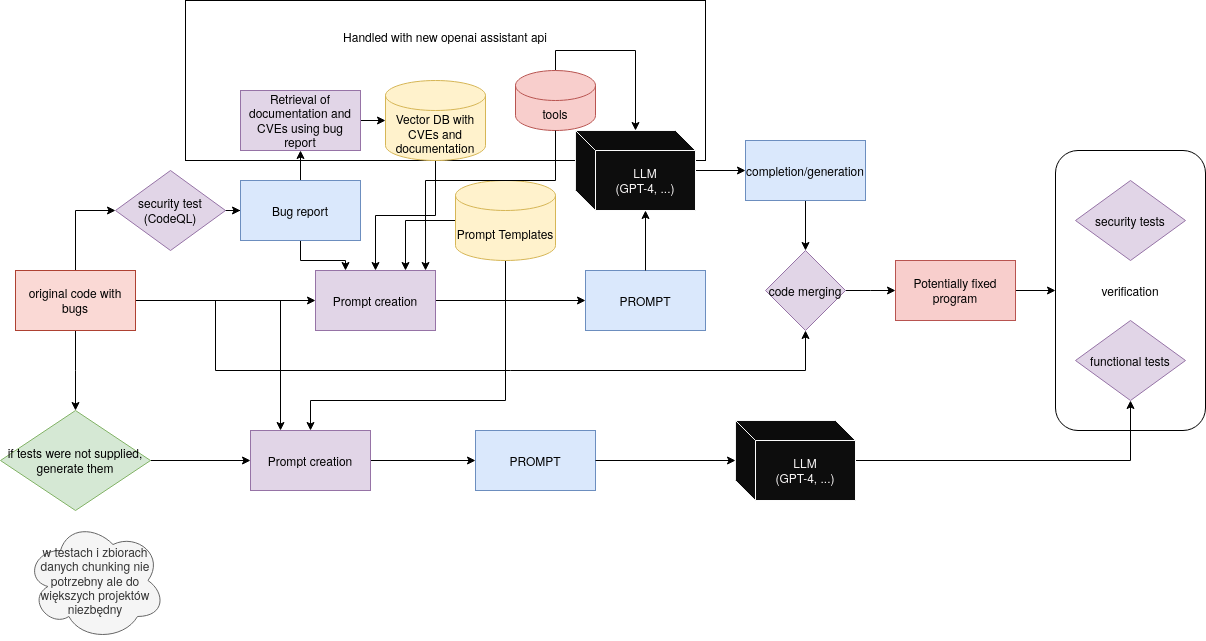

The diagram above was exported from draw.io. Its source (the exported page's mxGraphModel, read from the mxfile embedded in the PNG):
<mxGraphModel dx="1434" dy="835" grid="1" gridSize="10" guides="1" tooltips="1" connect="1" arrows="1" fold="1" page="1" pageScale="1" pageWidth="850" pageHeight="1100" math="0" shadow="0">
  <root>
    <mxCell id="0" />
    <mxCell id="1" parent="0" />
    <mxCell id="hU-8InKCtP9nK7P86rN6-2" value="&lt;div&gt;Handled with new openai assistant api&lt;/div&gt;&lt;div&gt;&lt;br&gt;&lt;/div&gt;&lt;div&gt;&lt;br&gt;&lt;/div&gt;&lt;div&gt;&lt;br&gt;&lt;/div&gt;&lt;div&gt;&lt;br&gt;&lt;/div&gt;&lt;div&gt;&lt;br&gt;&lt;/div&gt;&lt;div&gt;&lt;br&gt;&lt;/div&gt;" style="rounded=0;whiteSpace=wrap;html=1;fillColor=none;" parent="1" vertex="1">
      <mxGeometry x="250" y="120" width="520" height="160" as="geometry" />
    </mxCell>
    <mxCell id="Ab3tzTa3yzkyZwKfhWyt-38" value="verification" style="rounded=1;whiteSpace=wrap;html=1;fillColor=none;glass=0;" parent="1" vertex="1">
      <mxGeometry x="1120" y="270" width="150" height="280" as="geometry" />
    </mxCell>
    <mxCell id="Ab3tzTa3yzkyZwKfhWyt-6" value="" style="edgeStyle=orthogonalEdgeStyle;rounded=0;orthogonalLoop=1;jettySize=auto;html=1;entryX=0;entryY=0.5;entryDx=0;entryDy=0;" parent="1" source="Ab3tzTa3yzkyZwKfhWyt-3" target="Ab3tzTa3yzkyZwKfhWyt-4" edge="1">
      <mxGeometry relative="1" as="geometry">
        <mxPoint x="140" y="310" as="targetPoint" />
      </mxGeometry>
    </mxCell>
    <mxCell id="Ab3tzTa3yzkyZwKfhWyt-18" style="edgeStyle=orthogonalEdgeStyle;rounded=0;orthogonalLoop=1;jettySize=auto;html=1;entryX=0;entryY=0.5;entryDx=0;entryDy=0;" parent="1" source="Ab3tzTa3yzkyZwKfhWyt-3" target="Ab3tzTa3yzkyZwKfhWyt-17" edge="1">
      <mxGeometry relative="1" as="geometry" />
    </mxCell>
    <mxCell id="AkYnuKdeUrwlRx9NEcZZ-2" value="" style="edgeStyle=orthogonalEdgeStyle;rounded=0;orthogonalLoop=1;jettySize=auto;html=1;" edge="1" parent="1" source="Ab3tzTa3yzkyZwKfhWyt-3">
      <mxGeometry relative="1" as="geometry">
        <mxPoint x="140" y="530" as="targetPoint" />
      </mxGeometry>
    </mxCell>
    <mxCell id="AkYnuKdeUrwlRx9NEcZZ-13" style="edgeStyle=orthogonalEdgeStyle;rounded=0;orthogonalLoop=1;jettySize=auto;html=1;entryX=0.25;entryY=0;entryDx=0;entryDy=0;" edge="1" parent="1" source="Ab3tzTa3yzkyZwKfhWyt-3" target="AkYnuKdeUrwlRx9NEcZZ-6">
      <mxGeometry relative="1" as="geometry" />
    </mxCell>
    <mxCell id="Ab3tzTa3yzkyZwKfhWyt-3" value="original code with bugs" style="rounded=0;whiteSpace=wrap;html=1;fillColor=#fad9d5;strokeColor=#ae4132;" parent="1" vertex="1">
      <mxGeometry x="80" y="390" width="120" height="60" as="geometry" />
    </mxCell>
    <mxCell id="Ab3tzTa3yzkyZwKfhWyt-8" value="" style="edgeStyle=orthogonalEdgeStyle;rounded=0;orthogonalLoop=1;jettySize=auto;html=1;" parent="1" source="Ab3tzTa3yzkyZwKfhWyt-4" target="Ab3tzTa3yzkyZwKfhWyt-7" edge="1">
      <mxGeometry relative="1" as="geometry" />
    </mxCell>
    <mxCell id="Ab3tzTa3yzkyZwKfhWyt-4" value="&lt;div&gt;security test&lt;/div&gt;&lt;div&gt;(CodeQL)&lt;br&gt;&lt;/div&gt;" style="rhombus;whiteSpace=wrap;html=1;fillColor=#e1d5e7;strokeColor=#9673a6;" parent="1" vertex="1">
      <mxGeometry x="180" y="290" width="110" height="80" as="geometry" />
    </mxCell>
    <mxCell id="Ab3tzTa3yzkyZwKfhWyt-11" value="" style="edgeStyle=orthogonalEdgeStyle;rounded=0;orthogonalLoop=1;jettySize=auto;html=1;" parent="1" source="Ab3tzTa3yzkyZwKfhWyt-7" target="Ab3tzTa3yzkyZwKfhWyt-10" edge="1">
      <mxGeometry relative="1" as="geometry" />
    </mxCell>
    <mxCell id="Ab3tzTa3yzkyZwKfhWyt-19" style="edgeStyle=orthogonalEdgeStyle;rounded=0;orthogonalLoop=1;jettySize=auto;html=1;entryX=0.25;entryY=0;entryDx=0;entryDy=0;" parent="1" source="Ab3tzTa3yzkyZwKfhWyt-7" target="Ab3tzTa3yzkyZwKfhWyt-17" edge="1">
      <mxGeometry relative="1" as="geometry" />
    </mxCell>
    <mxCell id="Ab3tzTa3yzkyZwKfhWyt-7" value="Bug report" style="whiteSpace=wrap;html=1;fillColor=#dae8fc;strokeColor=#6c8ebf;" parent="1" vertex="1">
      <mxGeometry x="305" y="300" width="120" height="60" as="geometry" />
    </mxCell>
    <mxCell id="Ab3tzTa3yzkyZwKfhWyt-16" value="" style="edgeStyle=orthogonalEdgeStyle;rounded=0;orthogonalLoop=1;jettySize=auto;html=1;" parent="1" source="Ab3tzTa3yzkyZwKfhWyt-10" target="Ab3tzTa3yzkyZwKfhWyt-15" edge="1">
      <mxGeometry relative="1" as="geometry" />
    </mxCell>
    <mxCell id="Ab3tzTa3yzkyZwKfhWyt-10" value="Retrieval of documentation and CVEs using bug report" style="whiteSpace=wrap;html=1;fillColor=#e1d5e7;strokeColor=#9673a6;" parent="1" vertex="1">
      <mxGeometry x="305" y="210" width="120" height="60" as="geometry" />
    </mxCell>
    <mxCell id="Ab3tzTa3yzkyZwKfhWyt-21" style="edgeStyle=orthogonalEdgeStyle;rounded=0;orthogonalLoop=1;jettySize=auto;html=1;entryX=0.75;entryY=0;entryDx=0;entryDy=0;" parent="1" source="Ab3tzTa3yzkyZwKfhWyt-12" target="Ab3tzTa3yzkyZwKfhWyt-17" edge="1">
      <mxGeometry relative="1" as="geometry" />
    </mxCell>
    <mxCell id="AkYnuKdeUrwlRx9NEcZZ-12" style="edgeStyle=orthogonalEdgeStyle;rounded=0;orthogonalLoop=1;jettySize=auto;html=1;entryX=0.5;entryY=0;entryDx=0;entryDy=0;" edge="1" parent="1" source="Ab3tzTa3yzkyZwKfhWyt-12" target="AkYnuKdeUrwlRx9NEcZZ-6">
      <mxGeometry relative="1" as="geometry">
        <Array as="points">
          <mxPoint x="570" y="520" />
          <mxPoint x="375" y="520" />
        </Array>
      </mxGeometry>
    </mxCell>
    <mxCell id="Ab3tzTa3yzkyZwKfhWyt-12" value="Prompt Templates" style="shape=cylinder3;whiteSpace=wrap;html=1;boundedLbl=1;backgroundOutline=1;size=15;fillColor=#fff2cc;strokeColor=#d6b656;" parent="1" vertex="1">
      <mxGeometry x="520" y="300" width="100" height="80" as="geometry" />
    </mxCell>
    <mxCell id="Ab3tzTa3yzkyZwKfhWyt-20" style="edgeStyle=orthogonalEdgeStyle;rounded=0;orthogonalLoop=1;jettySize=auto;html=1;entryX=0.5;entryY=0;entryDx=0;entryDy=0;" parent="1" source="Ab3tzTa3yzkyZwKfhWyt-15" target="Ab3tzTa3yzkyZwKfhWyt-17" edge="1">
      <mxGeometry relative="1" as="geometry" />
    </mxCell>
    <mxCell id="Ab3tzTa3yzkyZwKfhWyt-15" value="Vector DB with CVEs and documentation" style="shape=cylinder3;whiteSpace=wrap;html=1;boundedLbl=1;backgroundOutline=1;size=15;fillColor=#fff2cc;strokeColor=#d6b656;" parent="1" vertex="1">
      <mxGeometry x="450" y="200" width="100" height="80" as="geometry" />
    </mxCell>
    <mxCell id="Ab3tzTa3yzkyZwKfhWyt-23" value="" style="edgeStyle=orthogonalEdgeStyle;rounded=0;orthogonalLoop=1;jettySize=auto;html=1;" parent="1" source="Ab3tzTa3yzkyZwKfhWyt-17" target="Ab3tzTa3yzkyZwKfhWyt-22" edge="1">
      <mxGeometry relative="1" as="geometry" />
    </mxCell>
    <mxCell id="Ab3tzTa3yzkyZwKfhWyt-17" value="Prompt creation" style="rounded=0;whiteSpace=wrap;html=1;fillColor=#e1d5e7;strokeColor=#9673a6;" parent="1" vertex="1">
      <mxGeometry x="380" y="390" width="120" height="60" as="geometry" />
    </mxCell>
    <mxCell id="Ab3tzTa3yzkyZwKfhWyt-22" value="PROMPT" style="rounded=0;whiteSpace=wrap;html=1;fillColor=#dae8fc;strokeColor=#6c8ebf;" parent="1" vertex="1">
      <mxGeometry x="650" y="390" width="120" height="60" as="geometry" />
    </mxCell>
    <mxCell id="Ab3tzTa3yzkyZwKfhWyt-29" value="" style="edgeStyle=orthogonalEdgeStyle;rounded=0;orthogonalLoop=1;jettySize=auto;html=1;" parent="1" source="Ab3tzTa3yzkyZwKfhWyt-25" target="Ab3tzTa3yzkyZwKfhWyt-28" edge="1">
      <mxGeometry relative="1" as="geometry" />
    </mxCell>
    <mxCell id="Ab3tzTa3yzkyZwKfhWyt-25" value="&lt;div&gt;LLM&lt;/div&gt;&lt;div&gt;(GPT-4, ...)&lt;br&gt;&lt;/div&gt;" style="shape=cube;whiteSpace=wrap;html=1;boundedLbl=1;backgroundOutline=1;darkOpacity=0.05;darkOpacity2=0.1;fillColor=#0D0D0D;strokeColor=#FCFCFC;fontColor=#FAF7F7;" parent="1" vertex="1">
      <mxGeometry x="640" y="250" width="120" height="80" as="geometry" />
    </mxCell>
    <mxCell id="Ab3tzTa3yzkyZwKfhWyt-27" style="edgeStyle=orthogonalEdgeStyle;rounded=0;orthogonalLoop=1;jettySize=auto;html=1;exitX=0.5;exitY=0;exitDx=0;exitDy=0;entryX=0;entryY=0;entryDx=70;entryDy=80;entryPerimeter=0;" parent="1" source="Ab3tzTa3yzkyZwKfhWyt-22" target="Ab3tzTa3yzkyZwKfhWyt-25" edge="1">
      <mxGeometry relative="1" as="geometry" />
    </mxCell>
    <mxCell id="Ab3tzTa3yzkyZwKfhWyt-33" style="edgeStyle=orthogonalEdgeStyle;rounded=0;orthogonalLoop=1;jettySize=auto;html=1;entryX=0.5;entryY=0;entryDx=0;entryDy=0;" parent="1" source="Ab3tzTa3yzkyZwKfhWyt-28" target="Ab3tzTa3yzkyZwKfhWyt-31" edge="1">
      <mxGeometry relative="1" as="geometry" />
    </mxCell>
    <mxCell id="Ab3tzTa3yzkyZwKfhWyt-28" value="completion/generation" style="whiteSpace=wrap;html=1;fillColor=#dae8fc;strokeColor=#6c8ebf;" parent="1" vertex="1">
      <mxGeometry x="810" y="260" width="120" height="60" as="geometry" />
    </mxCell>
    <mxCell id="Ab3tzTa3yzkyZwKfhWyt-30" value="" style="endArrow=classic;html=1;rounded=0;entryX=0.5;entryY=1;entryDx=0;entryDy=0;" parent="1" target="Ab3tzTa3yzkyZwKfhWyt-31" edge="1">
      <mxGeometry width="50" height="50" relative="1" as="geometry">
        <mxPoint x="280" y="420" as="sourcePoint" />
        <mxPoint x="880" y="490" as="targetPoint" />
        <Array as="points">
          <mxPoint x="280" y="490" />
          <mxPoint x="870" y="490" />
        </Array>
      </mxGeometry>
    </mxCell>
    <mxCell id="Ab3tzTa3yzkyZwKfhWyt-34" style="edgeStyle=orthogonalEdgeStyle;rounded=0;orthogonalLoop=1;jettySize=auto;html=1;" parent="1" source="Ab3tzTa3yzkyZwKfhWyt-31" edge="1">
      <mxGeometry relative="1" as="geometry">
        <mxPoint x="960" y="410" as="targetPoint" />
      </mxGeometry>
    </mxCell>
    <mxCell id="Ab3tzTa3yzkyZwKfhWyt-31" value="code merging" style="rhombus;whiteSpace=wrap;html=1;fillColor=#e1d5e7;strokeColor=#9673a6;" parent="1" vertex="1">
      <mxGeometry x="830" y="370" width="80" height="80" as="geometry" />
    </mxCell>
    <mxCell id="Ab3tzTa3yzkyZwKfhWyt-32" value="w testach i zbiorach danych chunking nie potrzebny ale do większych projektów niezbędny" style="ellipse;shape=cloud;whiteSpace=wrap;html=1;fillColor=#f5f5f5;strokeColor=#666666;fontColor=#333333;" parent="1" vertex="1">
      <mxGeometry x="90" y="640" width="140" height="120" as="geometry" />
    </mxCell>
    <mxCell id="Ab3tzTa3yzkyZwKfhWyt-39" style="edgeStyle=orthogonalEdgeStyle;rounded=0;orthogonalLoop=1;jettySize=auto;html=1;entryX=0;entryY=0.5;entryDx=0;entryDy=0;" parent="1" source="Ab3tzTa3yzkyZwKfhWyt-35" target="Ab3tzTa3yzkyZwKfhWyt-38" edge="1">
      <mxGeometry relative="1" as="geometry" />
    </mxCell>
    <mxCell id="Ab3tzTa3yzkyZwKfhWyt-35" value="Potentially fixed program" style="rounded=0;whiteSpace=wrap;html=1;fillColor=#f8cecc;strokeColor=#b85450;" parent="1" vertex="1">
      <mxGeometry x="960" y="380" width="120" height="60" as="geometry" />
    </mxCell>
    <mxCell id="Ab3tzTa3yzkyZwKfhWyt-36" value="&lt;div&gt;security tests&lt;/div&gt;" style="rhombus;whiteSpace=wrap;html=1;fillColor=#e1d5e7;strokeColor=#9673a6;" parent="1" vertex="1">
      <mxGeometry x="1140" y="300" width="110" height="80" as="geometry" />
    </mxCell>
    <mxCell id="Ab3tzTa3yzkyZwKfhWyt-37" value="functional tests" style="rhombus;whiteSpace=wrap;html=1;fillColor=#e1d5e7;strokeColor=#9673a6;" parent="1" vertex="1">
      <mxGeometry x="1140" y="440" width="110" height="80" as="geometry" />
    </mxCell>
    <mxCell id="hU-8InKCtP9nK7P86rN6-5" style="edgeStyle=orthogonalEdgeStyle;rounded=0;orthogonalLoop=1;jettySize=auto;html=1;" parent="1" source="hU-8InKCtP9nK7P86rN6-3" target="Ab3tzTa3yzkyZwKfhWyt-25" edge="1">
      <mxGeometry relative="1" as="geometry">
        <Array as="points">
          <mxPoint x="620" y="170" />
          <mxPoint x="700" y="170" />
        </Array>
      </mxGeometry>
    </mxCell>
    <mxCell id="hU-8InKCtP9nK7P86rN6-3" value="tools" style="shape=cylinder3;whiteSpace=wrap;html=1;boundedLbl=1;backgroundOutline=1;size=15;fillColor=#f8cecc;strokeColor=#b85450;" parent="1" vertex="1">
      <mxGeometry x="580" y="190" width="80" height="60" as="geometry" />
    </mxCell>
    <mxCell id="hU-8InKCtP9nK7P86rN6-4" style="edgeStyle=orthogonalEdgeStyle;rounded=0;orthogonalLoop=1;jettySize=auto;html=1;entryX=0.917;entryY=0;entryDx=0;entryDy=0;entryPerimeter=0;" parent="1" source="hU-8InKCtP9nK7P86rN6-3" target="Ab3tzTa3yzkyZwKfhWyt-17" edge="1">
      <mxGeometry relative="1" as="geometry">
        <Array as="points">
          <mxPoint x="620" y="300" />
          <mxPoint x="490" y="300" />
        </Array>
      </mxGeometry>
    </mxCell>
    <mxCell id="AkYnuKdeUrwlRx9NEcZZ-10" style="edgeStyle=orthogonalEdgeStyle;rounded=0;orthogonalLoop=1;jettySize=auto;html=1;entryX=0;entryY=0.5;entryDx=0;entryDy=0;" edge="1" parent="1" source="AkYnuKdeUrwlRx9NEcZZ-3" target="AkYnuKdeUrwlRx9NEcZZ-6">
      <mxGeometry relative="1" as="geometry" />
    </mxCell>
    <mxCell id="AkYnuKdeUrwlRx9NEcZZ-3" value="if tests were not supplied, generate them" style="rhombus;whiteSpace=wrap;html=1;fillColor=#d5e8d4;strokeColor=#82b366;" vertex="1" parent="1">
      <mxGeometry x="65" y="530" width="150" height="100" as="geometry" />
    </mxCell>
    <mxCell id="AkYnuKdeUrwlRx9NEcZZ-5" value="" style="edgeStyle=orthogonalEdgeStyle;rounded=0;orthogonalLoop=1;jettySize=auto;html=1;" edge="1" parent="1" source="AkYnuKdeUrwlRx9NEcZZ-6" target="AkYnuKdeUrwlRx9NEcZZ-7">
      <mxGeometry relative="1" as="geometry" />
    </mxCell>
    <mxCell id="AkYnuKdeUrwlRx9NEcZZ-6" value="Prompt creation" style="rounded=0;whiteSpace=wrap;html=1;fillColor=#e1d5e7;strokeColor=#9673a6;" vertex="1" parent="1">
      <mxGeometry x="315" y="550" width="120" height="60" as="geometry" />
    </mxCell>
    <mxCell id="AkYnuKdeUrwlRx9NEcZZ-7" value="PROMPT" style="rounded=0;whiteSpace=wrap;html=1;fillColor=#dae8fc;strokeColor=#6c8ebf;" vertex="1" parent="1">
      <mxGeometry x="540" y="550" width="120" height="60" as="geometry" />
    </mxCell>
    <mxCell id="AkYnuKdeUrwlRx9NEcZZ-11" style="edgeStyle=orthogonalEdgeStyle;rounded=0;orthogonalLoop=1;jettySize=auto;html=1;" edge="1" parent="1" source="AkYnuKdeUrwlRx9NEcZZ-8" target="Ab3tzTa3yzkyZwKfhWyt-37">
      <mxGeometry relative="1" as="geometry" />
    </mxCell>
    <mxCell id="AkYnuKdeUrwlRx9NEcZZ-8" value="&lt;div&gt;LLM&lt;/div&gt;&lt;div&gt;(GPT-4, ...)&lt;br&gt;&lt;/div&gt;" style="shape=cube;whiteSpace=wrap;html=1;boundedLbl=1;backgroundOutline=1;darkOpacity=0.05;darkOpacity2=0.1;fillColor=#0D0D0D;strokeColor=#FCFCFC;fontColor=#FAF7F7;" vertex="1" parent="1">
      <mxGeometry x="800" y="540" width="120" height="80" as="geometry" />
    </mxCell>
    <mxCell id="AkYnuKdeUrwlRx9NEcZZ-9" style="edgeStyle=orthogonalEdgeStyle;rounded=0;orthogonalLoop=1;jettySize=auto;html=1;" edge="1" parent="1" source="AkYnuKdeUrwlRx9NEcZZ-7" target="AkYnuKdeUrwlRx9NEcZZ-8">
      <mxGeometry relative="1" as="geometry" />
    </mxCell>
  </root>
</mxGraphModel>